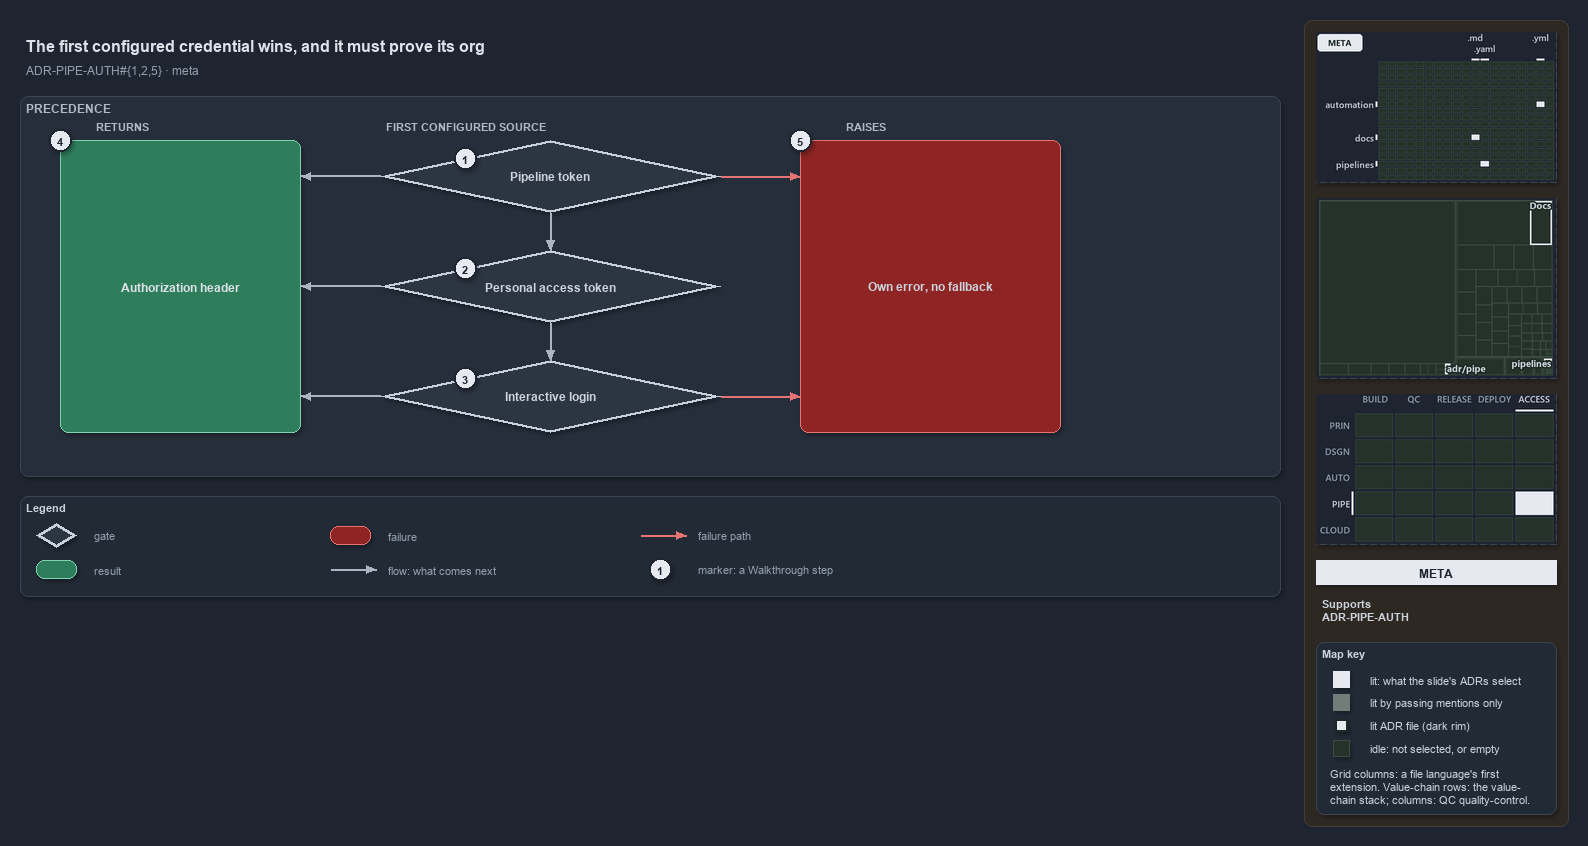

The diagram above was exported from draw.io. Its source (the exported page's mxGraphModel, read from the mxfile embedded in the PNG):
<mxGraphModel dx="1024" dy="768" grid="0" gridSize="10" guides="1" tooltips="1" connect="1" arrows="1" fold="1" page="1" pageScale="1" pageWidth="1572" pageHeight="610" background="#1E2430" math="0" shadow="1">
  <root>
    <mxCell id="0" />
    <mxCell id="1" parent="0" />
    <mxCell id="sidebar-bg" value="" style="rounded=1;arcSize=2;html=1;fillColor=#2E2823;strokeColor=#453C33;shadow=0;" vertex="1" parent="1">
      <mxGeometry x="1304" y="4" width="264" height="806" as="geometry" />
    </mxCell>
    <mxCell id="title" value="The first configured credential wins, and it must prove its org" style="text;html=1;align=left;verticalAlign=middle;fontSize=16;fontStyle=1;fontColor=#DDE2E9;" vertex="1" parent="1">
      <mxGeometry x="20" y="14" width="1260" height="30" as="geometry" />
    </mxCell>
    <mxCell id="subtitle" value="ADR-PIPE-AUTH#{1,2,5} &amp;#183; meta" style="text;html=1;align=left;verticalAlign=middle;fontSize=12;fontColor=#949FAE;" vertex="1" parent="1">
      <mxGeometry x="20" y="44" width="1240" height="20" as="geometry" />
    </mxCell>
    <mxCell id="band" value="PRECEDENCE" style="rounded=1;html=1;arcSize=3;fillColor=#262E3B;strokeColor=#3A4555;verticalAlign=top;align=left;spacingLeft=8;fontStyle=1;fontSize=12;fontColor=#B0BAC7;" vertex="1" parent="1">
      <mxGeometry x="20" y="80" width="1260" height="380" as="geometry" />
    </mxCell>
    <mxCell id="col-result" value="RETURNS" style="text;html=1;align=left;verticalAlign=middle;fontSize=11;fontStyle=1;fontColor=#B0BAC7;" vertex="1" parent="1">
      <mxGeometry x="90" y="100" width="120" height="18" as="geometry" />
    </mxCell>
    <mxCell id="col-source" value="FIRST CONFIGURED SOURCE" style="text;html=1;align=left;verticalAlign=middle;fontSize=11;fontStyle=1;fontColor=#B0BAC7;" vertex="1" parent="1">
      <mxGeometry x="380" y="100" width="220" height="18" as="geometry" />
    </mxCell>
    <mxCell id="col-fail" value="RAISES" style="text;html=1;align=left;verticalAlign=middle;fontSize=11;fontStyle=1;fontColor=#B0BAC7;" vertex="1" parent="1">
      <mxGeometry x="840" y="100" width="120" height="18" as="geometry" />
    </mxCell>
    <mxCell id="g-pipeline" value="&lt;b&gt;Pipeline token&lt;/b&gt;" style="rhombus;whiteSpace=wrap;html=1;fillColor=#2C3542;strokeColor=#C7D0DB;strokeWidth=3;fontSize=12;fontColor=#CDD3DC;" vertex="1" parent="1">
      <mxGeometry x="380" y="124" width="340" height="72" as="geometry" />
    </mxCell>
    <mxCell id="mark-1" value="1" style="ellipse;html=1;fillColor=#E6EAF0;strokeColor=#1E2430;strokeWidth=2;fontColor=#1E2430;fontStyle=1;fontSize=11;" vertex="1" parent="1">
      <mxGeometry x="454.0" y="131.0" width="22" height="22" as="geometry" />
    </mxCell>
    <mxCell id="g-pat" value="&lt;b&gt;Personal access token&lt;/b&gt;" style="rhombus;whiteSpace=wrap;html=1;fillColor=#2C3542;strokeColor=#C7D0DB;strokeWidth=3;fontSize=12;fontColor=#CDD3DC;" vertex="1" parent="1">
      <mxGeometry x="380" y="234" width="340" height="72" as="geometry" />
    </mxCell>
    <mxCell id="mark-2" value="2" style="ellipse;html=1;fillColor=#E6EAF0;strokeColor=#1E2430;strokeWidth=2;fontColor=#1E2430;fontStyle=1;fontSize=11;" vertex="1" parent="1">
      <mxGeometry x="454.0" y="241.0" width="22" height="22" as="geometry" />
    </mxCell>
    <mxCell id="g-login" value="&lt;b&gt;Interactive login&lt;/b&gt;" style="rhombus;whiteSpace=wrap;html=1;fillColor=#2C3542;strokeColor=#C7D0DB;strokeWidth=3;fontSize=12;fontColor=#CDD3DC;" vertex="1" parent="1">
      <mxGeometry x="380" y="344" width="340" height="72" as="geometry" />
    </mxCell>
    <mxCell id="mark-3" value="3" style="ellipse;html=1;fillColor=#E6EAF0;strokeColor=#1E2430;strokeWidth=2;fontColor=#1E2430;fontStyle=1;fontSize=11;" vertex="1" parent="1">
      <mxGeometry x="454.0" y="351.0" width="22" height="22" as="geometry" />
    </mxCell>
    <mxCell id="r-header" value="&lt;b&gt;Authorization header&lt;/b&gt;" style="rounded=1;whiteSpace=wrap;html=1;arcSize=20;fillColor=#2E7D5B;strokeColor=#7FD3AE;fontColor=#DDE2E9;fontSize=12;" vertex="1" parent="1">
      <mxGeometry x="60" y="124" width="240" height="292" as="geometry" />
    </mxCell>
    <mxCell id="f-own" value="&lt;b&gt;Own error, no fallback&lt;/b&gt;" style="rounded=1;whiteSpace=wrap;html=1;arcSize=20;fillColor=#8E2424;strokeColor=#E57373;fontSize=12;" vertex="1" parent="1">
      <mxGeometry x="800" y="124" width="260" height="292" as="geometry" />
    </mxCell>
    <mxCell id="p-e-g-pipeline-header-a" value="" style="text;html=1;strokeColor=none;fillColor=none;" vertex="1" parent="1">
      <mxGeometry x="380" y="160" width="1" height="1" as="geometry" />
    </mxCell>
    <mxCell id="p-e-g-pipeline-header-b" value="" style="text;html=1;strokeColor=none;fillColor=none;" vertex="1" parent="1">
      <mxGeometry x="300" y="160" width="1" height="1" as="geometry" />
    </mxCell>
    <mxCell id="e-g-pipeline-header" value="" style="edgeStyle=orthogonalEdgeStyle;rounded=1;html=1;fontSize=10;endArrow=block;strokeColor=#AAB4C3;fontColor=#CDD3DC;shadow=0;" edge="1" parent="1" source="p-e-g-pipeline-header-a" target="p-e-g-pipeline-header-b">
      <mxGeometry relative="1" as="geometry" />
    </mxCell>
    <mxCell id="p-e-g-pat-header-a" value="" style="text;html=1;strokeColor=none;fillColor=none;" vertex="1" parent="1">
      <mxGeometry x="380" y="270" width="1" height="1" as="geometry" />
    </mxCell>
    <mxCell id="p-e-g-pat-header-b" value="" style="text;html=1;strokeColor=none;fillColor=none;" vertex="1" parent="1">
      <mxGeometry x="300" y="270" width="1" height="1" as="geometry" />
    </mxCell>
    <mxCell id="e-g-pat-header" value="" style="edgeStyle=orthogonalEdgeStyle;rounded=1;html=1;fontSize=10;endArrow=block;strokeColor=#AAB4C3;fontColor=#CDD3DC;shadow=0;" edge="1" parent="1" source="p-e-g-pat-header-a" target="p-e-g-pat-header-b">
      <mxGeometry relative="1" as="geometry" />
    </mxCell>
    <mxCell id="p-e-g-login-header-a" value="" style="text;html=1;strokeColor=none;fillColor=none;" vertex="1" parent="1">
      <mxGeometry x="380" y="380" width="1" height="1" as="geometry" />
    </mxCell>
    <mxCell id="p-e-g-login-header-b" value="" style="text;html=1;strokeColor=none;fillColor=none;" vertex="1" parent="1">
      <mxGeometry x="300" y="380" width="1" height="1" as="geometry" />
    </mxCell>
    <mxCell id="e-g-login-header" value="" style="edgeStyle=orthogonalEdgeStyle;rounded=1;html=1;fontSize=10;endArrow=block;strokeColor=#AAB4C3;fontColor=#CDD3DC;shadow=0;" edge="1" parent="1" source="p-e-g-login-header-a" target="p-e-g-login-header-b">
      <mxGeometry relative="1" as="geometry" />
    </mxCell>
    <mxCell id="p-e-pipeline-pat-a" value="" style="text;html=1;strokeColor=none;fillColor=none;" vertex="1" parent="1">
      <mxGeometry x="550" y="196" width="1" height="1" as="geometry" />
    </mxCell>
    <mxCell id="p-e-pipeline-pat-b" value="" style="text;html=1;strokeColor=none;fillColor=none;" vertex="1" parent="1">
      <mxGeometry x="550" y="234" width="1" height="1" as="geometry" />
    </mxCell>
    <mxCell id="e-pipeline-pat" value="" style="edgeStyle=orthogonalEdgeStyle;rounded=1;html=1;fontSize=10;endArrow=block;strokeColor=#AAB4C3;fontColor=#CDD3DC;shadow=0;" edge="1" parent="1" source="p-e-pipeline-pat-a" target="p-e-pipeline-pat-b">
      <mxGeometry relative="1" as="geometry" />
    </mxCell>
    <mxCell id="p-e-pat-login-a" value="" style="text;html=1;strokeColor=none;fillColor=none;" vertex="1" parent="1">
      <mxGeometry x="550" y="306" width="1" height="1" as="geometry" />
    </mxCell>
    <mxCell id="p-e-pat-login-b" value="" style="text;html=1;strokeColor=none;fillColor=none;" vertex="1" parent="1">
      <mxGeometry x="550" y="344" width="1" height="1" as="geometry" />
    </mxCell>
    <mxCell id="e-pat-login" value="" style="edgeStyle=orthogonalEdgeStyle;rounded=1;html=1;fontSize=10;endArrow=block;strokeColor=#AAB4C3;fontColor=#CDD3DC;shadow=0;" edge="1" parent="1" source="p-e-pat-login-a" target="p-e-pat-login-b">
      <mxGeometry relative="1" as="geometry" />
    </mxCell>
    <mxCell id="p-e-pipeline-own-a" value="" style="text;html=1;strokeColor=none;fillColor=none;" vertex="1" parent="1">
      <mxGeometry x="720" y="160" width="1" height="1" as="geometry" />
    </mxCell>
    <mxCell id="p-e-pipeline-own-b" value="" style="text;html=1;strokeColor=none;fillColor=none;" vertex="1" parent="1">
      <mxGeometry x="800" y="160" width="1" height="1" as="geometry" />
    </mxCell>
    <mxCell id="e-pipeline-own" value="" style="edgeStyle=orthogonalEdgeStyle;rounded=1;html=1;fontSize=10;endArrow=block;strokeColor=#E57373;fontColor=#CDD3DC;shadow=0;" edge="1" parent="1" source="p-e-pipeline-own-a" target="p-e-pipeline-own-b">
      <mxGeometry relative="1" as="geometry" />
    </mxCell>
    <mxCell id="p-e-login-own-a" value="" style="text;html=1;strokeColor=none;fillColor=none;" vertex="1" parent="1">
      <mxGeometry x="720" y="380" width="1" height="1" as="geometry" />
    </mxCell>
    <mxCell id="p-e-login-own-b" value="" style="text;html=1;strokeColor=none;fillColor=none;" vertex="1" parent="1">
      <mxGeometry x="800" y="380" width="1" height="1" as="geometry" />
    </mxCell>
    <mxCell id="e-login-own" value="" style="edgeStyle=orthogonalEdgeStyle;rounded=1;html=1;fontSize=10;endArrow=block;strokeColor=#E57373;fontColor=#CDD3DC;shadow=0;" edge="1" parent="1" source="p-e-login-own-a" target="p-e-login-own-b">
      <mxGeometry relative="1" as="geometry" />
    </mxCell>
    <mxCell id="mark-4" value="4" style="ellipse;html=1;fillColor=#E6EAF0;strokeColor=#1E2430;strokeWidth=2;fontColor=#1E2430;fontStyle=1;fontSize=11;" vertex="1" parent="1">
      <mxGeometry x="49" y="113" width="22" height="22" as="geometry" />
    </mxCell>
    <mxCell id="mark-5" value="5" style="ellipse;html=1;fillColor=#E6EAF0;strokeColor=#1E2430;strokeWidth=2;fontColor=#1E2430;fontStyle=1;fontSize=11;" vertex="1" parent="1">
      <mxGeometry x="789" y="113" width="22" height="22" as="geometry" />
    </mxCell>
    <mxCell id="legend" value="&lt;b&gt;Legend&lt;/b&gt;" style="rounded=1;whiteSpace=wrap;html=1;arcSize=6;fillColor=#222A36;strokeColor=#3A4555;align=left;verticalAlign=top;spacing=8;fontSize=11;fontColor=#CDD3DC;" vertex="1" parent="1">
      <mxGeometry x="20" y="480" width="1260" height="100" as="geometry" />
    </mxCell>
    <mxCell id="legend-0" value="" style="rhombus;whiteSpace=wrap;html=1;fillColor=#2C3542;strokeColor=#C7D0DB;strokeWidth=3;fontColor=#CDD3DC;" vertex="1" parent="1">
      <mxGeometry x="36.0" y="507.0" width="40" height="24" as="geometry" />
    </mxCell>
    <mxCell id="legend-0-text" value="gate" style="text;html=1;align=left;verticalAlign=middle;fontSize=11;fontColor=#949FAE;" vertex="1" parent="1">
      <mxGeometry x="88" y="509" width="240" height="20" as="geometry" />
    </mxCell>
    <mxCell id="legend-1" value="" style="rounded=1;whiteSpace=wrap;html=1;arcSize=20;fillColor=#2E7D5B;strokeColor=#7FD3AE;" vertex="1" parent="1">
      <mxGeometry x="36.0" y="544.0" width="40" height="18" as="geometry" />
    </mxCell>
    <mxCell id="legend-1-text" value="result" style="text;html=1;align=left;verticalAlign=middle;fontSize=11;fontColor=#949FAE;" vertex="1" parent="1">
      <mxGeometry x="88" y="543" width="240" height="20" as="geometry" />
    </mxCell>
    <mxCell id="legend-2" value="" style="rounded=1;whiteSpace=wrap;html=1;arcSize=20;fillColor=#8E2424;strokeColor=#E57373;" vertex="1" parent="1">
      <mxGeometry x="330.0" y="510.0" width="40" height="18" as="geometry" />
    </mxCell>
    <mxCell id="legend-2-text" value="failure" style="text;html=1;align=left;verticalAlign=middle;fontSize=11;fontColor=#949FAE;" vertex="1" parent="1">
      <mxGeometry x="382" y="509" width="240" height="20" as="geometry" />
    </mxCell>
    <mxCell id="legend-3-a" value="" style="text;html=1;strokeColor=none;fillColor=none;" vertex="1" parent="1">
      <mxGeometry x="330" y="553" width="1" height="1" as="geometry" />
    </mxCell>
    <mxCell id="legend-3-b" value="" style="text;html=1;strokeColor=none;fillColor=none;" vertex="1" parent="1">
      <mxGeometry x="376" y="553" width="1" height="1" as="geometry" />
    </mxCell>
    <mxCell id="legend-3" value="" style="edgeStyle=orthogonalEdgeStyle;rounded=1;html=1;fontSize=10;endArrow=block;strokeColor=#AAB4C3;fontColor=#CDD3DC;shadow=0;" edge="1" parent="1" source="legend-3-a" target="legend-3-b">
      <mxGeometry relative="1" as="geometry" />
    </mxCell>
    <mxCell id="legend-3-text" value="flow: what comes next" style="text;html=1;align=left;verticalAlign=middle;fontSize=11;fontColor=#949FAE;" vertex="1" parent="1">
      <mxGeometry x="382" y="543" width="240" height="20" as="geometry" />
    </mxCell>
    <mxCell id="legend-4-a" value="" style="text;html=1;strokeColor=none;fillColor=none;" vertex="1" parent="1">
      <mxGeometry x="640" y="519" width="1" height="1" as="geometry" />
    </mxCell>
    <mxCell id="legend-4-b" value="" style="text;html=1;strokeColor=none;fillColor=none;" vertex="1" parent="1">
      <mxGeometry x="686" y="519" width="1" height="1" as="geometry" />
    </mxCell>
    <mxCell id="legend-4" value="" style="edgeStyle=orthogonalEdgeStyle;rounded=1;html=1;fontSize=10;endArrow=block;strokeColor=#E57373;fontColor=#CDD3DC;shadow=0;" edge="1" parent="1" source="legend-4-a" target="legend-4-b">
      <mxGeometry relative="1" as="geometry" />
    </mxCell>
    <mxCell id="legend-4-text" value="failure path" style="text;html=1;align=left;verticalAlign=middle;fontSize=11;fontColor=#949FAE;" vertex="1" parent="1">
      <mxGeometry x="692" y="509" width="240" height="20" as="geometry" />
    </mxCell>
    <mxCell id="legend-5" value="1" style="ellipse;html=1;fillColor=#E6EAF0;strokeColor=#1E2430;strokeWidth=2;fontColor=#1E2430;fontStyle=1;fontSize=11;" vertex="1" parent="1">
      <mxGeometry x="649" y="542" width="22" height="22" as="geometry" />
    </mxCell>
    <mxCell id="legend-5-text" value="marker: a Walkthrough step" style="text;html=1;align=left;verticalAlign=middle;fontSize=11;fontColor=#949FAE;" vertex="1" parent="1">
      <mxGeometry x="692" y="543" width="240" height="20" as="geometry" />
    </mxCell>
    <mxCell id="minimap-grid" value="" style="shape=image;html=1;imageAspect=0;aspect=fixed;verticalLabelPosition=bottom;strokeColor=#3A4555;dashed=1;fillColor=#222A36;image=data:image/png,(base64 omitted: 9132 chars);" vertex="1" parent="1">
      <mxGeometry x="1316" y="16" width="240" height="150" as="geometry" />
    </mxCell>
    <mxCell id="minimap-tree" value="" style="shape=image;html=1;imageAspect=0;aspect=fixed;verticalLabelPosition=bottom;strokeColor=#3A4555;dashed=1;fillColor=#222A36;image=data:image/png,(base64 omitted: 9124 chars);" vertex="1" parent="1">
      <mxGeometry x="1316" y="182" width="240" height="180" as="geometry" />
    </mxCell>
    <mxCell id="minimap-chain" value="" style="shape=image;html=1;imageAspect=0;aspect=fixed;verticalLabelPosition=bottom;strokeColor=#3A4555;dashed=1;fillColor=#222A36;image=data:image/png,(base64 omitted: 13108 chars);" vertex="1" parent="1">
      <mxGeometry x="1316" y="378" width="240" height="150" as="geometry" />
    </mxCell>
    <mxCell id="lens-badge" value="META" style="rounded=0;whiteSpace=wrap;html=1;align=center;verticalAlign=middle;fontSize=12;fontStyle=1;fontColor=#1E2430;fillColor=#E6EAF0;strokeColor=none;" vertex="1" parent="1">
      <mxGeometry x="1316" y="544" width="240" height="24" as="geometry" />
    </mxCell>
    <mxCell id="supports" value="&lt;b&gt;Supports&lt;/b&gt;&lt;br&gt;ADR-PIPE-AUTH" style="text;html=1;whiteSpace=wrap;align=left;verticalAlign=top;fontSize=11;fontColor=#CDD3DC;" vertex="1" parent="1">
      <mxGeometry x="1316" y="576" width="240" height="38" as="geometry" />
    </mxCell>
    <mxCell id="mapkey" value="&lt;b&gt;Map key&lt;/b&gt;" style="rounded=1;arcSize=6;whiteSpace=wrap;html=1;align=left;verticalAlign=top;fontSize=11;fontColor=#CDD3DC;fillColor=#222A36;strokeColor=#3A4555;spacingLeft=8;spacingTop=2;" vertex="1" parent="1">
      <mxGeometry x="1316" y="626" width="240" height="172" as="geometry" />
    </mxCell>
    <mxCell id="mapkey-lit" value="" style="rounded=0;html=1;fillColor=#E6EAF0;strokeColor=#E6EAF0;" vertex="1" parent="1">
      <mxGeometry x="1333.0" y="655.0" width="16" height="16" as="geometry" />
    </mxCell>
    <mxCell id="mapkey-lit-text" value="lit: what the slide's ADRs select" style="text;html=1;align=left;verticalAlign=middle;fontSize=11;fontColor=#CDD3DC;" vertex="1" parent="1">
      <mxGeometry x="1364" y="653" width="184" height="20" as="geometry" />
    </mxCell>
    <mxCell id="mapkey-touched" value="" style="rounded=0;html=1;fillColor=#727C79;strokeColor=#727C79;" vertex="1" parent="1">
      <mxGeometry x="1333.0" y="678.0" width="16" height="16" as="geometry" />
    </mxCell>
    <mxCell id="mapkey-touched-text" value="lit by passing mentions only" style="text;html=1;align=left;verticalAlign=middle;fontSize=11;fontColor=#CDD3DC;" vertex="1" parent="1">
      <mxGeometry x="1364" y="676" width="184" height="20" as="geometry" />
    </mxCell>
    <mxCell id="mapkey-adr" value="" style="rounded=0;html=1;fillColor=#E6EAF0;strokeColor=#1C2A24;strokeWidth=2;" vertex="1" parent="1">
      <mxGeometry x="1335.0" y="703.0" width="12" height="12" as="geometry" />
    </mxCell>
    <mxCell id="mapkey-adr-text" value="lit ADR file (dark rim)" style="text;html=1;align=left;verticalAlign=middle;fontSize=11;fontColor=#CDD3DC;" vertex="1" parent="1">
      <mxGeometry x="1364" y="699" width="184" height="20" as="geometry" />
    </mxCell>
    <mxCell id="mapkey-idle" value="" style="rounded=0;html=1;fillColor=#243229;strokeColor=#3B4D43;" vertex="1" parent="1">
      <mxGeometry x="1333.0" y="724.0" width="16" height="16" as="geometry" />
    </mxCell>
    <mxCell id="mapkey-idle-text" value="idle: not selected, or empty" style="text;html=1;align=left;verticalAlign=middle;fontSize=11;fontColor=#CDD3DC;" vertex="1" parent="1">
      <mxGeometry x="1364" y="722" width="184" height="20" as="geometry" />
    </mxCell>
    <mxCell id="mapkey-codes" value="Grid columns: a file language's first&lt;br&gt;extension. Value-chain rows: the value-&lt;br&gt;chain stack; columns: QC quality-control." style="text;html=1;align=left;verticalAlign=top;whiteSpace=wrap;fontSize=11;fontColor=#CDD3DC;" vertex="1" parent="1">
      <mxGeometry x="1324" y="746" width="224" height="46" as="geometry" />
    </mxCell>
  </root>
</mxGraphModel>